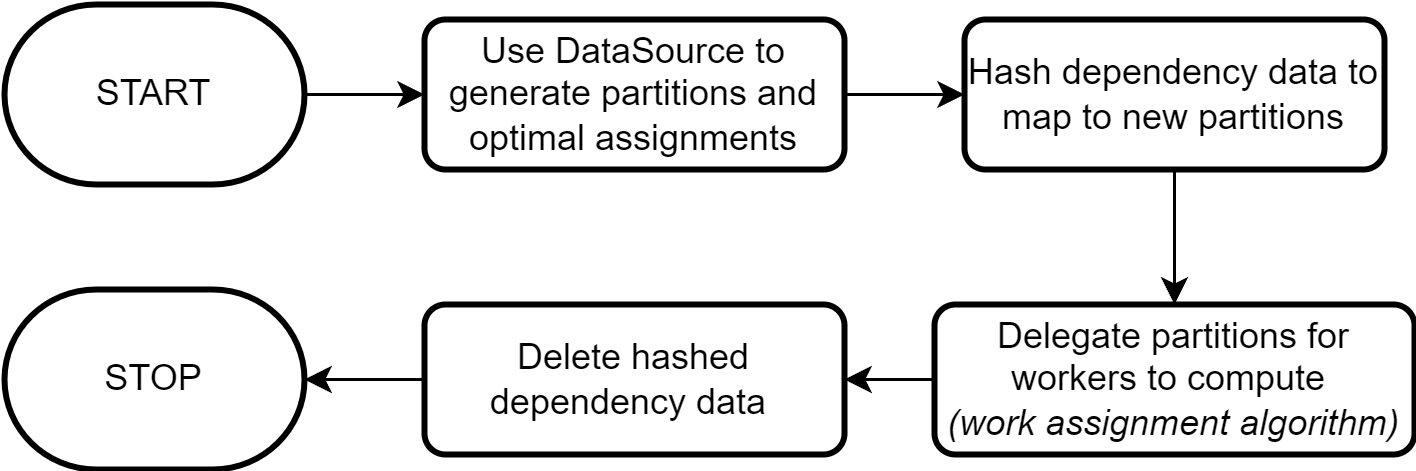

The diagram above was exported from draw.io. Its source (the exported page's mxGraphModel, read from the mxfile embedded in the PNG):
<mxGraphModel dx="1101" dy="754" grid="1" gridSize="10" guides="1" tooltips="1" connect="1" arrows="1" fold="1" page="1" pageScale="1" pageWidth="827" pageHeight="1169" math="0" shadow="0">
  <root>
    <mxCell id="0" />
    <mxCell id="1" parent="0" />
    <mxCell id="A6bWbb9vY2yXzavokWiM-4" value="" style="edgeStyle=orthogonalEdgeStyle;rounded=0;orthogonalLoop=1;jettySize=auto;html=1;" edge="1" parent="1" source="A6bWbb9vY2yXzavokWiM-1" target="A6bWbb9vY2yXzavokWiM-2">
      <mxGeometry relative="1" as="geometry" />
    </mxCell>
    <mxCell id="A6bWbb9vY2yXzavokWiM-1" value="START" style="strokeWidth=2;html=1;shape=mxgraph.flowchart.terminator;whiteSpace=wrap;" vertex="1" parent="1">
      <mxGeometry x="160" y="210" width="100" height="60" as="geometry" />
    </mxCell>
    <mxCell id="A6bWbb9vY2yXzavokWiM-11" value="" style="edgeStyle=orthogonalEdgeStyle;rounded=0;orthogonalLoop=1;jettySize=auto;html=1;" edge="1" parent="1" source="A6bWbb9vY2yXzavokWiM-2" target="A6bWbb9vY2yXzavokWiM-8">
      <mxGeometry relative="1" as="geometry" />
    </mxCell>
    <mxCell id="A6bWbb9vY2yXzavokWiM-2" value="Use DataSource to generate partitions and optimal assignments" style="rounded=1;whiteSpace=wrap;html=1;absoluteArcSize=1;arcSize=14;strokeWidth=2;" vertex="1" parent="1">
      <mxGeometry x="300" y="215" width="140" height="50" as="geometry" />
    </mxCell>
    <mxCell id="A6bWbb9vY2yXzavokWiM-13" value="" style="edgeStyle=orthogonalEdgeStyle;rounded=0;orthogonalLoop=1;jettySize=auto;html=1;" edge="1" parent="1" source="A6bWbb9vY2yXzavokWiM-3" target="A6bWbb9vY2yXzavokWiM-10">
      <mxGeometry relative="1" as="geometry" />
    </mxCell>
    <mxCell id="A6bWbb9vY2yXzavokWiM-3" value="Delegate partitions for workers to compute&amp;nbsp;&lt;br&gt;&lt;i&gt;(work assignment algorithm)&lt;/i&gt;" style="rounded=1;whiteSpace=wrap;html=1;absoluteArcSize=1;arcSize=14;strokeWidth=2;" vertex="1" parent="1">
      <mxGeometry x="470" y="310" width="160" height="50" as="geometry" />
    </mxCell>
    <mxCell id="A6bWbb9vY2yXzavokWiM-6" value="STOP" style="strokeWidth=2;html=1;shape=mxgraph.flowchart.terminator;whiteSpace=wrap;" vertex="1" parent="1">
      <mxGeometry x="160" y="305" width="100" height="60" as="geometry" />
    </mxCell>
    <mxCell id="A6bWbb9vY2yXzavokWiM-12" value="" style="edgeStyle=orthogonalEdgeStyle;rounded=0;orthogonalLoop=1;jettySize=auto;html=1;" edge="1" parent="1" source="A6bWbb9vY2yXzavokWiM-8" target="A6bWbb9vY2yXzavokWiM-3">
      <mxGeometry relative="1" as="geometry" />
    </mxCell>
    <mxCell id="A6bWbb9vY2yXzavokWiM-8" value="Hash dependency data to map to new partitions" style="rounded=1;whiteSpace=wrap;html=1;absoluteArcSize=1;arcSize=14;strokeWidth=2;" vertex="1" parent="1">
      <mxGeometry x="480" y="215" width="140" height="50" as="geometry" />
    </mxCell>
    <mxCell id="A6bWbb9vY2yXzavokWiM-14" value="" style="edgeStyle=orthogonalEdgeStyle;rounded=0;orthogonalLoop=1;jettySize=auto;html=1;" edge="1" parent="1" source="A6bWbb9vY2yXzavokWiM-10" target="A6bWbb9vY2yXzavokWiM-6">
      <mxGeometry relative="1" as="geometry" />
    </mxCell>
    <mxCell id="A6bWbb9vY2yXzavokWiM-10" value="Delete hashed dependency data&amp;nbsp;" style="rounded=1;whiteSpace=wrap;html=1;absoluteArcSize=1;arcSize=14;strokeWidth=2;" vertex="1" parent="1">
      <mxGeometry x="300" y="310" width="140" height="50" as="geometry" />
    </mxCell>
  </root>
</mxGraphModel>